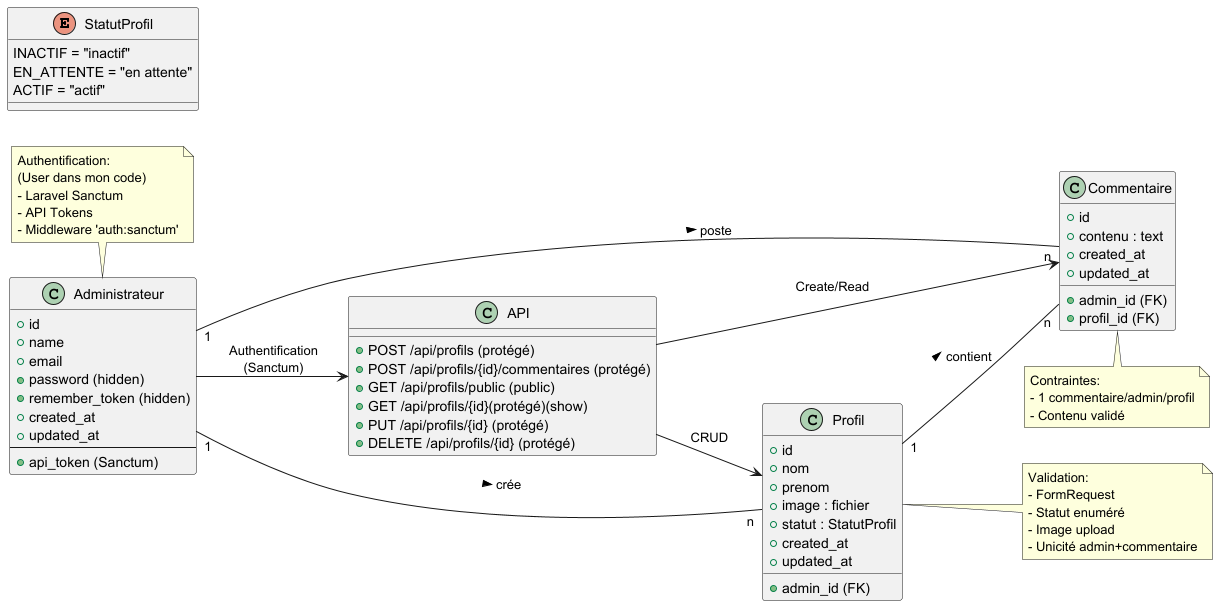

The diagram above was rendered by PlantUML. Its source (embedded in the PNG):
@startuml
!pragma useVerticalIf on
skinparam line type ortho
skinparam packageStyle rectangle
left to right direction

' ==== Énumérations ====
enum StatutProfil {
    INACTIF = "inactif"
    EN_ATTENTE = "en attente"
    ACTIF = "actif"
}

' ==== Entités Principales ====
class Administrateur {
    + id
    + name
    + email
    + password (hidden)
    + remember_token (hidden)
    + created_at
    + updated_at
    --
    + api_token (Sanctum)
}

class Profil {
    + id
    + admin_id (FK)
    + nom
    + prenom
    + image : fichier
    + statut : StatutProfil
    + created_at
    + updated_at
}

class Commentaire {
    + id
    + admin_id (FK)
    + profil_id (FK)
    + contenu : text
    + created_at
    + updated_at
}

' ==== Relations ====
Administrateur "1" -- "n" Profil : crée >
Administrateur "1" -- "n" Commentaire : poste >
Profil "1" -- "n" Commentaire : contient >

' ==== Endpoints ====
class API {
    + POST /api/profils (protégé)
    + POST /api/profils/{id}/commentaires (protégé)
    + GET /api/profils/public (public)
    + GET /api/profils/{id}(protégé)(show)
    + PUT /api/profils/{id} (protégé)
    + DELETE /api/profils/{id} (protégé)
}

' ==== Flux ====
API --> Profil : CRUD
API --> Commentaire : Create/Read
Administrateur --> API : Authentification\n(Sanctum)

' ==== Notes ====
note top of Administrateur
    Authentification:
    (User dans mon code)
    - Laravel Sanctum
    - API Tokens
    - Middleware 'auth:sanctum'
end note

note right of Profil
    Validation:
    - FormRequest
    - Statut enuméré
    - Image upload
    - Unicité admin+commentaire
end note

note bottom of Commentaire
    Contraintes:
    - 1 commentaire/admin/profil
    - Contenu validé
end note

@enduml